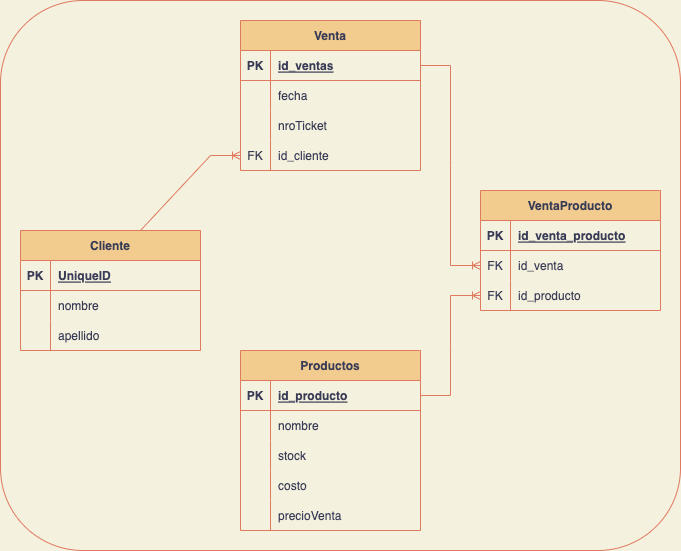

The diagram above was exported from draw.io. Its source (the exported page's mxGraphModel, read from the mxfile embedded in the PNG):
<mxGraphModel dx="706" dy="618" grid="0" gridSize="10" guides="1" tooltips="1" connect="1" arrows="1" fold="1" page="1" pageScale="1" pageWidth="827" pageHeight="1169" background="#F4F1DE" math="0" shadow="0">
  <root>
    <mxCell id="0" />
    <mxCell id="1" parent="0" />
    <mxCell id="DP-gffhVfkkyzZc5hUWD-1" value="Venta" style="shape=table;startSize=30;container=1;collapsible=1;childLayout=tableLayout;fixedRows=1;rowLines=0;fontStyle=1;align=center;resizeLast=1;fillColor=#F2CC8F;strokeColor=#E07A5F;fontColor=#393C56;" parent="1" vertex="1">
      <mxGeometry x="240" y="120" width="180" height="150" as="geometry" />
    </mxCell>
    <mxCell id="DP-gffhVfkkyzZc5hUWD-2" value="" style="shape=tableRow;horizontal=0;startSize=0;swimlaneHead=0;swimlaneBody=0;fillColor=none;collapsible=0;dropTarget=0;points=[[0,0.5],[1,0.5]];portConstraint=eastwest;top=0;left=0;right=0;bottom=1;strokeColor=#E07A5F;fontColor=#393C56;" parent="DP-gffhVfkkyzZc5hUWD-1" vertex="1">
      <mxGeometry y="30" width="180" height="30" as="geometry" />
    </mxCell>
    <mxCell id="DP-gffhVfkkyzZc5hUWD-3" value="PK" style="shape=partialRectangle;connectable=0;fillColor=none;top=0;left=0;bottom=0;right=0;fontStyle=1;overflow=hidden;strokeColor=#E07A5F;fontColor=#393C56;" parent="DP-gffhVfkkyzZc5hUWD-2" vertex="1">
      <mxGeometry width="30" height="30" as="geometry">
        <mxRectangle width="30" height="30" as="alternateBounds" />
      </mxGeometry>
    </mxCell>
    <mxCell id="DP-gffhVfkkyzZc5hUWD-4" value="id_ventas" style="shape=partialRectangle;connectable=0;fillColor=none;top=0;left=0;bottom=0;right=0;align=left;spacingLeft=6;fontStyle=5;overflow=hidden;strokeColor=#E07A5F;fontColor=#393C56;" parent="DP-gffhVfkkyzZc5hUWD-2" vertex="1">
      <mxGeometry x="30" width="150" height="30" as="geometry">
        <mxRectangle width="150" height="30" as="alternateBounds" />
      </mxGeometry>
    </mxCell>
    <mxCell id="DP-gffhVfkkyzZc5hUWD-5" value="" style="shape=tableRow;horizontal=0;startSize=0;swimlaneHead=0;swimlaneBody=0;fillColor=none;collapsible=0;dropTarget=0;points=[[0,0.5],[1,0.5]];portConstraint=eastwest;top=0;left=0;right=0;bottom=0;strokeColor=#E07A5F;fontColor=#393C56;" parent="DP-gffhVfkkyzZc5hUWD-1" vertex="1">
      <mxGeometry y="60" width="180" height="30" as="geometry" />
    </mxCell>
    <mxCell id="DP-gffhVfkkyzZc5hUWD-6" value="" style="shape=partialRectangle;connectable=0;fillColor=none;top=0;left=0;bottom=0;right=0;editable=1;overflow=hidden;strokeColor=#E07A5F;fontColor=#393C56;" parent="DP-gffhVfkkyzZc5hUWD-5" vertex="1">
      <mxGeometry width="30" height="30" as="geometry">
        <mxRectangle width="30" height="30" as="alternateBounds" />
      </mxGeometry>
    </mxCell>
    <mxCell id="DP-gffhVfkkyzZc5hUWD-7" value="fecha" style="shape=partialRectangle;connectable=0;fillColor=none;top=0;left=0;bottom=0;right=0;align=left;spacingLeft=6;overflow=hidden;strokeColor=#E07A5F;fontColor=#393C56;" parent="DP-gffhVfkkyzZc5hUWD-5" vertex="1">
      <mxGeometry x="30" width="150" height="30" as="geometry">
        <mxRectangle width="150" height="30" as="alternateBounds" />
      </mxGeometry>
    </mxCell>
    <mxCell id="DP-gffhVfkkyzZc5hUWD-8" value="" style="shape=tableRow;horizontal=0;startSize=0;swimlaneHead=0;swimlaneBody=0;fillColor=none;collapsible=0;dropTarget=0;points=[[0,0.5],[1,0.5]];portConstraint=eastwest;top=0;left=0;right=0;bottom=0;strokeColor=#E07A5F;fontColor=#393C56;" parent="DP-gffhVfkkyzZc5hUWD-1" vertex="1">
      <mxGeometry y="90" width="180" height="30" as="geometry" />
    </mxCell>
    <mxCell id="DP-gffhVfkkyzZc5hUWD-9" value="" style="shape=partialRectangle;connectable=0;fillColor=none;top=0;left=0;bottom=0;right=0;editable=1;overflow=hidden;strokeColor=#E07A5F;fontColor=#393C56;" parent="DP-gffhVfkkyzZc5hUWD-8" vertex="1">
      <mxGeometry width="30" height="30" as="geometry">
        <mxRectangle width="30" height="30" as="alternateBounds" />
      </mxGeometry>
    </mxCell>
    <mxCell id="DP-gffhVfkkyzZc5hUWD-10" value="nroTicket" style="shape=partialRectangle;connectable=0;fillColor=none;top=0;left=0;bottom=0;right=0;align=left;spacingLeft=6;overflow=hidden;strokeColor=#E07A5F;fontColor=#393C56;" parent="DP-gffhVfkkyzZc5hUWD-8" vertex="1">
      <mxGeometry x="30" width="150" height="30" as="geometry">
        <mxRectangle width="150" height="30" as="alternateBounds" />
      </mxGeometry>
    </mxCell>
    <mxCell id="6ryAfVSLeaj5C9ZER3gY-11" value="" style="shape=tableRow;horizontal=0;startSize=0;swimlaneHead=0;swimlaneBody=0;fillColor=none;collapsible=0;dropTarget=0;points=[[0,0.5],[1,0.5]];portConstraint=eastwest;top=0;left=0;right=0;bottom=0;strokeColor=#E07A5F;fontColor=#393C56;" vertex="1" parent="DP-gffhVfkkyzZc5hUWD-1">
      <mxGeometry y="120" width="180" height="30" as="geometry" />
    </mxCell>
    <mxCell id="6ryAfVSLeaj5C9ZER3gY-12" value="FK" style="shape=partialRectangle;connectable=0;fillColor=none;top=0;left=0;bottom=0;right=0;editable=1;overflow=hidden;strokeColor=#E07A5F;fontColor=#393C56;" vertex="1" parent="6ryAfVSLeaj5C9ZER3gY-11">
      <mxGeometry width="30" height="30" as="geometry">
        <mxRectangle width="30" height="30" as="alternateBounds" />
      </mxGeometry>
    </mxCell>
    <mxCell id="6ryAfVSLeaj5C9ZER3gY-13" value="id_cliente" style="shape=partialRectangle;connectable=0;fillColor=none;top=0;left=0;bottom=0;right=0;align=left;spacingLeft=6;overflow=hidden;strokeColor=#E07A5F;fontColor=#393C56;" vertex="1" parent="6ryAfVSLeaj5C9ZER3gY-11">
      <mxGeometry x="30" width="150" height="30" as="geometry">
        <mxRectangle width="150" height="30" as="alternateBounds" />
      </mxGeometry>
    </mxCell>
    <mxCell id="DP-gffhVfkkyzZc5hUWD-14" value="Productos" style="shape=table;startSize=30;container=1;collapsible=1;childLayout=tableLayout;fixedRows=1;rowLines=0;fontStyle=1;align=center;resizeLast=1;fillColor=#F2CC8F;strokeColor=#E07A5F;fontColor=#393C56;" parent="1" vertex="1">
      <mxGeometry x="240" y="450" width="180" height="180" as="geometry" />
    </mxCell>
    <mxCell id="DP-gffhVfkkyzZc5hUWD-15" value="" style="shape=tableRow;horizontal=0;startSize=0;swimlaneHead=0;swimlaneBody=0;fillColor=none;collapsible=0;dropTarget=0;points=[[0,0.5],[1,0.5]];portConstraint=eastwest;top=0;left=0;right=0;bottom=1;strokeColor=#E07A5F;fontColor=#393C56;" parent="DP-gffhVfkkyzZc5hUWD-14" vertex="1">
      <mxGeometry y="30" width="180" height="30" as="geometry" />
    </mxCell>
    <mxCell id="DP-gffhVfkkyzZc5hUWD-16" value="PK" style="shape=partialRectangle;connectable=0;fillColor=none;top=0;left=0;bottom=0;right=0;fontStyle=1;overflow=hidden;strokeColor=#E07A5F;fontColor=#393C56;" parent="DP-gffhVfkkyzZc5hUWD-15" vertex="1">
      <mxGeometry width="30" height="30" as="geometry">
        <mxRectangle width="30" height="30" as="alternateBounds" />
      </mxGeometry>
    </mxCell>
    <mxCell id="DP-gffhVfkkyzZc5hUWD-17" value="id_producto" style="shape=partialRectangle;connectable=0;fillColor=none;top=0;left=0;bottom=0;right=0;align=left;spacingLeft=6;fontStyle=5;overflow=hidden;strokeColor=#E07A5F;fontColor=#393C56;" parent="DP-gffhVfkkyzZc5hUWD-15" vertex="1">
      <mxGeometry x="30" width="150" height="30" as="geometry">
        <mxRectangle width="150" height="30" as="alternateBounds" />
      </mxGeometry>
    </mxCell>
    <mxCell id="DP-gffhVfkkyzZc5hUWD-18" value="" style="shape=tableRow;horizontal=0;startSize=0;swimlaneHead=0;swimlaneBody=0;fillColor=none;collapsible=0;dropTarget=0;points=[[0,0.5],[1,0.5]];portConstraint=eastwest;top=0;left=0;right=0;bottom=0;strokeColor=#E07A5F;fontColor=#393C56;" parent="DP-gffhVfkkyzZc5hUWD-14" vertex="1">
      <mxGeometry y="60" width="180" height="30" as="geometry" />
    </mxCell>
    <mxCell id="DP-gffhVfkkyzZc5hUWD-19" value="" style="shape=partialRectangle;connectable=0;fillColor=none;top=0;left=0;bottom=0;right=0;editable=1;overflow=hidden;strokeColor=#E07A5F;fontColor=#393C56;" parent="DP-gffhVfkkyzZc5hUWD-18" vertex="1">
      <mxGeometry width="30" height="30" as="geometry">
        <mxRectangle width="30" height="30" as="alternateBounds" />
      </mxGeometry>
    </mxCell>
    <mxCell id="DP-gffhVfkkyzZc5hUWD-20" value="nombre" style="shape=partialRectangle;connectable=0;fillColor=none;top=0;left=0;bottom=0;right=0;align=left;spacingLeft=6;overflow=hidden;strokeColor=#E07A5F;fontColor=#393C56;" parent="DP-gffhVfkkyzZc5hUWD-18" vertex="1">
      <mxGeometry x="30" width="150" height="30" as="geometry">
        <mxRectangle width="150" height="30" as="alternateBounds" />
      </mxGeometry>
    </mxCell>
    <mxCell id="DP-gffhVfkkyzZc5hUWD-21" value="" style="shape=tableRow;horizontal=0;startSize=0;swimlaneHead=0;swimlaneBody=0;fillColor=none;collapsible=0;dropTarget=0;points=[[0,0.5],[1,0.5]];portConstraint=eastwest;top=0;left=0;right=0;bottom=0;strokeColor=#E07A5F;fontColor=#393C56;" parent="DP-gffhVfkkyzZc5hUWD-14" vertex="1">
      <mxGeometry y="90" width="180" height="30" as="geometry" />
    </mxCell>
    <mxCell id="DP-gffhVfkkyzZc5hUWD-22" value="" style="shape=partialRectangle;connectable=0;fillColor=none;top=0;left=0;bottom=0;right=0;editable=1;overflow=hidden;strokeColor=#E07A5F;fontColor=#393C56;" parent="DP-gffhVfkkyzZc5hUWD-21" vertex="1">
      <mxGeometry width="30" height="30" as="geometry">
        <mxRectangle width="30" height="30" as="alternateBounds" />
      </mxGeometry>
    </mxCell>
    <mxCell id="DP-gffhVfkkyzZc5hUWD-23" value="stock" style="shape=partialRectangle;connectable=0;fillColor=none;top=0;left=0;bottom=0;right=0;align=left;spacingLeft=6;overflow=hidden;strokeColor=#E07A5F;fontColor=#393C56;" parent="DP-gffhVfkkyzZc5hUWD-21" vertex="1">
      <mxGeometry x="30" width="150" height="30" as="geometry">
        <mxRectangle width="150" height="30" as="alternateBounds" />
      </mxGeometry>
    </mxCell>
    <mxCell id="6ryAfVSLeaj5C9ZER3gY-28" value="" style="shape=tableRow;horizontal=0;startSize=0;swimlaneHead=0;swimlaneBody=0;fillColor=none;collapsible=0;dropTarget=0;points=[[0,0.5],[1,0.5]];portConstraint=eastwest;top=0;left=0;right=0;bottom=0;strokeColor=#E07A5F;fontColor=#393C56;" vertex="1" parent="DP-gffhVfkkyzZc5hUWD-14">
      <mxGeometry y="120" width="180" height="30" as="geometry" />
    </mxCell>
    <mxCell id="6ryAfVSLeaj5C9ZER3gY-29" value="" style="shape=partialRectangle;connectable=0;fillColor=none;top=0;left=0;bottom=0;right=0;editable=1;overflow=hidden;strokeColor=#E07A5F;fontColor=#393C56;" vertex="1" parent="6ryAfVSLeaj5C9ZER3gY-28">
      <mxGeometry width="30" height="30" as="geometry">
        <mxRectangle width="30" height="30" as="alternateBounds" />
      </mxGeometry>
    </mxCell>
    <mxCell id="6ryAfVSLeaj5C9ZER3gY-30" value="costo" style="shape=partialRectangle;connectable=0;fillColor=none;top=0;left=0;bottom=0;right=0;align=left;spacingLeft=6;overflow=hidden;strokeColor=#E07A5F;fontColor=#393C56;" vertex="1" parent="6ryAfVSLeaj5C9ZER3gY-28">
      <mxGeometry x="30" width="150" height="30" as="geometry">
        <mxRectangle width="150" height="30" as="alternateBounds" />
      </mxGeometry>
    </mxCell>
    <mxCell id="6ryAfVSLeaj5C9ZER3gY-31" value="" style="shape=tableRow;horizontal=0;startSize=0;swimlaneHead=0;swimlaneBody=0;fillColor=none;collapsible=0;dropTarget=0;points=[[0,0.5],[1,0.5]];portConstraint=eastwest;top=0;left=0;right=0;bottom=0;strokeColor=#E07A5F;fontColor=#393C56;" vertex="1" parent="DP-gffhVfkkyzZc5hUWD-14">
      <mxGeometry y="150" width="180" height="30" as="geometry" />
    </mxCell>
    <mxCell id="6ryAfVSLeaj5C9ZER3gY-32" value="" style="shape=partialRectangle;connectable=0;fillColor=none;top=0;left=0;bottom=0;right=0;editable=1;overflow=hidden;strokeColor=#E07A5F;fontColor=#393C56;" vertex="1" parent="6ryAfVSLeaj5C9ZER3gY-31">
      <mxGeometry width="30" height="30" as="geometry">
        <mxRectangle width="30" height="30" as="alternateBounds" />
      </mxGeometry>
    </mxCell>
    <mxCell id="6ryAfVSLeaj5C9ZER3gY-33" value="precioVenta" style="shape=partialRectangle;connectable=0;fillColor=none;top=0;left=0;bottom=0;right=0;align=left;spacingLeft=6;overflow=hidden;strokeColor=#E07A5F;fontColor=#393C56;" vertex="1" parent="6ryAfVSLeaj5C9ZER3gY-31">
      <mxGeometry x="30" width="150" height="30" as="geometry">
        <mxRectangle width="150" height="30" as="alternateBounds" />
      </mxGeometry>
    </mxCell>
    <mxCell id="DP-gffhVfkkyzZc5hUWD-27" value="Cliente" style="shape=table;startSize=30;container=1;collapsible=1;childLayout=tableLayout;fixedRows=1;rowLines=0;fontStyle=1;align=center;resizeLast=1;fillColor=#F2CC8F;strokeColor=#E07A5F;fontColor=#393C56;" parent="1" vertex="1">
      <mxGeometry x="20" y="330" width="180" height="120" as="geometry" />
    </mxCell>
    <mxCell id="DP-gffhVfkkyzZc5hUWD-28" value="" style="shape=tableRow;horizontal=0;startSize=0;swimlaneHead=0;swimlaneBody=0;fillColor=none;collapsible=0;dropTarget=0;points=[[0,0.5],[1,0.5]];portConstraint=eastwest;top=0;left=0;right=0;bottom=1;strokeColor=#E07A5F;fontColor=#393C56;" parent="DP-gffhVfkkyzZc5hUWD-27" vertex="1">
      <mxGeometry y="30" width="180" height="30" as="geometry" />
    </mxCell>
    <mxCell id="DP-gffhVfkkyzZc5hUWD-29" value="PK" style="shape=partialRectangle;connectable=0;fillColor=none;top=0;left=0;bottom=0;right=0;fontStyle=1;overflow=hidden;strokeColor=#E07A5F;fontColor=#393C56;" parent="DP-gffhVfkkyzZc5hUWD-28" vertex="1">
      <mxGeometry width="30" height="30" as="geometry">
        <mxRectangle width="30" height="30" as="alternateBounds" />
      </mxGeometry>
    </mxCell>
    <mxCell id="DP-gffhVfkkyzZc5hUWD-30" value="UniqueID" style="shape=partialRectangle;connectable=0;fillColor=none;top=0;left=0;bottom=0;right=0;align=left;spacingLeft=6;fontStyle=5;overflow=hidden;strokeColor=#E07A5F;fontColor=#393C56;" parent="DP-gffhVfkkyzZc5hUWD-28" vertex="1">
      <mxGeometry x="30" width="150" height="30" as="geometry">
        <mxRectangle width="150" height="30" as="alternateBounds" />
      </mxGeometry>
    </mxCell>
    <mxCell id="DP-gffhVfkkyzZc5hUWD-31" value="" style="shape=tableRow;horizontal=0;startSize=0;swimlaneHead=0;swimlaneBody=0;fillColor=none;collapsible=0;dropTarget=0;points=[[0,0.5],[1,0.5]];portConstraint=eastwest;top=0;left=0;right=0;bottom=0;strokeColor=#E07A5F;fontColor=#393C56;" parent="DP-gffhVfkkyzZc5hUWD-27" vertex="1">
      <mxGeometry y="60" width="180" height="30" as="geometry" />
    </mxCell>
    <mxCell id="DP-gffhVfkkyzZc5hUWD-32" value="" style="shape=partialRectangle;connectable=0;fillColor=none;top=0;left=0;bottom=0;right=0;editable=1;overflow=hidden;strokeColor=#E07A5F;fontColor=#393C56;" parent="DP-gffhVfkkyzZc5hUWD-31" vertex="1">
      <mxGeometry width="30" height="30" as="geometry">
        <mxRectangle width="30" height="30" as="alternateBounds" />
      </mxGeometry>
    </mxCell>
    <mxCell id="DP-gffhVfkkyzZc5hUWD-33" value="nombre" style="shape=partialRectangle;connectable=0;fillColor=none;top=0;left=0;bottom=0;right=0;align=left;spacingLeft=6;overflow=hidden;strokeColor=#E07A5F;fontColor=#393C56;" parent="DP-gffhVfkkyzZc5hUWD-31" vertex="1">
      <mxGeometry x="30" width="150" height="30" as="geometry">
        <mxRectangle width="150" height="30" as="alternateBounds" />
      </mxGeometry>
    </mxCell>
    <mxCell id="DP-gffhVfkkyzZc5hUWD-34" value="" style="shape=tableRow;horizontal=0;startSize=0;swimlaneHead=0;swimlaneBody=0;fillColor=none;collapsible=0;dropTarget=0;points=[[0,0.5],[1,0.5]];portConstraint=eastwest;top=0;left=0;right=0;bottom=0;strokeColor=#E07A5F;fontColor=#393C56;" parent="DP-gffhVfkkyzZc5hUWD-27" vertex="1">
      <mxGeometry y="90" width="180" height="30" as="geometry" />
    </mxCell>
    <mxCell id="DP-gffhVfkkyzZc5hUWD-35" value="" style="shape=partialRectangle;connectable=0;fillColor=none;top=0;left=0;bottom=0;right=0;editable=1;overflow=hidden;strokeColor=#E07A5F;fontColor=#393C56;" parent="DP-gffhVfkkyzZc5hUWD-34" vertex="1">
      <mxGeometry width="30" height="30" as="geometry">
        <mxRectangle width="30" height="30" as="alternateBounds" />
      </mxGeometry>
    </mxCell>
    <mxCell id="DP-gffhVfkkyzZc5hUWD-36" value="apellido" style="shape=partialRectangle;connectable=0;fillColor=none;top=0;left=0;bottom=0;right=0;align=left;spacingLeft=6;overflow=hidden;strokeColor=#E07A5F;fontColor=#393C56;" parent="DP-gffhVfkkyzZc5hUWD-34" vertex="1">
      <mxGeometry x="30" width="150" height="30" as="geometry">
        <mxRectangle width="150" height="30" as="alternateBounds" />
      </mxGeometry>
    </mxCell>
    <mxCell id="6ryAfVSLeaj5C9ZER3gY-14" value="" style="edgeStyle=entityRelationEdgeStyle;fontSize=12;html=1;endArrow=ERoneToMany;rounded=0;entryX=0;entryY=0.5;entryDx=0;entryDy=0;exitX=0.5;exitY=0;exitDx=0;exitDy=0;labelBackgroundColor=#F4F1DE;strokeColor=#E07A5F;fontColor=#393C56;" edge="1" parent="1" source="DP-gffhVfkkyzZc5hUWD-27" target="6ryAfVSLeaj5C9ZER3gY-11">
      <mxGeometry width="100" height="100" relative="1" as="geometry">
        <mxPoint x="200" y="465" as="sourcePoint" />
        <mxPoint x="350" y="360" as="targetPoint" />
      </mxGeometry>
    </mxCell>
    <mxCell id="6ryAfVSLeaj5C9ZER3gY-15" value="VentaProducto" style="shape=table;startSize=30;container=1;collapsible=1;childLayout=tableLayout;fixedRows=1;rowLines=0;fontStyle=1;align=center;resizeLast=1;fillColor=#F2CC8F;strokeColor=#E07A5F;fontColor=#393C56;" vertex="1" parent="1">
      <mxGeometry x="480" y="290" width="180" height="120" as="geometry" />
    </mxCell>
    <mxCell id="6ryAfVSLeaj5C9ZER3gY-16" value="" style="shape=tableRow;horizontal=0;startSize=0;swimlaneHead=0;swimlaneBody=0;fillColor=none;collapsible=0;dropTarget=0;points=[[0,0.5],[1,0.5]];portConstraint=eastwest;top=0;left=0;right=0;bottom=1;strokeColor=#E07A5F;fontColor=#393C56;" vertex="1" parent="6ryAfVSLeaj5C9ZER3gY-15">
      <mxGeometry y="30" width="180" height="30" as="geometry" />
    </mxCell>
    <mxCell id="6ryAfVSLeaj5C9ZER3gY-17" value="PK" style="shape=partialRectangle;connectable=0;fillColor=none;top=0;left=0;bottom=0;right=0;fontStyle=1;overflow=hidden;strokeColor=#E07A5F;fontColor=#393C56;" vertex="1" parent="6ryAfVSLeaj5C9ZER3gY-16">
      <mxGeometry width="30" height="30" as="geometry">
        <mxRectangle width="30" height="30" as="alternateBounds" />
      </mxGeometry>
    </mxCell>
    <mxCell id="6ryAfVSLeaj5C9ZER3gY-18" value="id_venta_producto" style="shape=partialRectangle;connectable=0;fillColor=none;top=0;left=0;bottom=0;right=0;align=left;spacingLeft=6;fontStyle=5;overflow=hidden;strokeColor=#E07A5F;fontColor=#393C56;" vertex="1" parent="6ryAfVSLeaj5C9ZER3gY-16">
      <mxGeometry x="30" width="150" height="30" as="geometry">
        <mxRectangle width="150" height="30" as="alternateBounds" />
      </mxGeometry>
    </mxCell>
    <mxCell id="6ryAfVSLeaj5C9ZER3gY-19" value="" style="shape=tableRow;horizontal=0;startSize=0;swimlaneHead=0;swimlaneBody=0;fillColor=none;collapsible=0;dropTarget=0;points=[[0,0.5],[1,0.5]];portConstraint=eastwest;top=0;left=0;right=0;bottom=0;strokeColor=#E07A5F;fontColor=#393C56;" vertex="1" parent="6ryAfVSLeaj5C9ZER3gY-15">
      <mxGeometry y="60" width="180" height="30" as="geometry" />
    </mxCell>
    <mxCell id="6ryAfVSLeaj5C9ZER3gY-20" value="FK" style="shape=partialRectangle;connectable=0;fillColor=none;top=0;left=0;bottom=0;right=0;editable=1;overflow=hidden;strokeColor=#E07A5F;fontColor=#393C56;" vertex="1" parent="6ryAfVSLeaj5C9ZER3gY-19">
      <mxGeometry width="30" height="30" as="geometry">
        <mxRectangle width="30" height="30" as="alternateBounds" />
      </mxGeometry>
    </mxCell>
    <mxCell id="6ryAfVSLeaj5C9ZER3gY-21" value="id_venta" style="shape=partialRectangle;connectable=0;fillColor=none;top=0;left=0;bottom=0;right=0;align=left;spacingLeft=6;overflow=hidden;strokeColor=#E07A5F;fontColor=#393C56;" vertex="1" parent="6ryAfVSLeaj5C9ZER3gY-19">
      <mxGeometry x="30" width="150" height="30" as="geometry">
        <mxRectangle width="150" height="30" as="alternateBounds" />
      </mxGeometry>
    </mxCell>
    <mxCell id="6ryAfVSLeaj5C9ZER3gY-22" value="" style="shape=tableRow;horizontal=0;startSize=0;swimlaneHead=0;swimlaneBody=0;fillColor=none;collapsible=0;dropTarget=0;points=[[0,0.5],[1,0.5]];portConstraint=eastwest;top=0;left=0;right=0;bottom=0;strokeColor=#E07A5F;fontColor=#393C56;" vertex="1" parent="6ryAfVSLeaj5C9ZER3gY-15">
      <mxGeometry y="90" width="180" height="30" as="geometry" />
    </mxCell>
    <mxCell id="6ryAfVSLeaj5C9ZER3gY-23" value="FK" style="shape=partialRectangle;connectable=0;fillColor=none;top=0;left=0;bottom=0;right=0;editable=1;overflow=hidden;strokeColor=#E07A5F;fontColor=#393C56;" vertex="1" parent="6ryAfVSLeaj5C9ZER3gY-22">
      <mxGeometry width="30" height="30" as="geometry">
        <mxRectangle width="30" height="30" as="alternateBounds" />
      </mxGeometry>
    </mxCell>
    <mxCell id="6ryAfVSLeaj5C9ZER3gY-24" value="id_producto" style="shape=partialRectangle;connectable=0;fillColor=none;top=0;left=0;bottom=0;right=0;align=left;spacingLeft=6;overflow=hidden;strokeColor=#E07A5F;fontColor=#393C56;" vertex="1" parent="6ryAfVSLeaj5C9ZER3gY-22">
      <mxGeometry x="30" width="150" height="30" as="geometry">
        <mxRectangle width="150" height="30" as="alternateBounds" />
      </mxGeometry>
    </mxCell>
    <mxCell id="6ryAfVSLeaj5C9ZER3gY-34" value="" style="edgeStyle=entityRelationEdgeStyle;fontSize=12;html=1;endArrow=ERoneToMany;rounded=0;exitX=1;exitY=0.5;exitDx=0;exitDy=0;labelBackgroundColor=#F4F1DE;strokeColor=#E07A5F;fontColor=#393C56;" edge="1" parent="1" source="DP-gffhVfkkyzZc5hUWD-2" target="6ryAfVSLeaj5C9ZER3gY-19">
      <mxGeometry width="100" height="100" relative="1" as="geometry">
        <mxPoint x="250" y="460" as="sourcePoint" />
        <mxPoint x="350" y="360" as="targetPoint" />
      </mxGeometry>
    </mxCell>
    <mxCell id="6ryAfVSLeaj5C9ZER3gY-35" value="" style="edgeStyle=entityRelationEdgeStyle;fontSize=12;html=1;endArrow=ERoneToMany;rounded=0;exitX=1;exitY=0.5;exitDx=0;exitDy=0;entryX=0;entryY=0.5;entryDx=0;entryDy=0;labelBackgroundColor=#F4F1DE;strokeColor=#E07A5F;fontColor=#393C56;" edge="1" parent="1" source="DP-gffhVfkkyzZc5hUWD-15" target="6ryAfVSLeaj5C9ZER3gY-22">
      <mxGeometry width="100" height="100" relative="1" as="geometry">
        <mxPoint x="250" y="460" as="sourcePoint" />
        <mxPoint x="350" y="360" as="targetPoint" />
      </mxGeometry>
    </mxCell>
    <mxCell id="6ryAfVSLeaj5C9ZER3gY-36" value="" style="rounded=1;whiteSpace=wrap;html=1;fillColor=none;strokeColor=#E07A5F;fontColor=#393C56;" vertex="1" parent="1">
      <mxGeometry y="100" width="680" height="550" as="geometry" />
    </mxCell>
  </root>
</mxGraphModel>